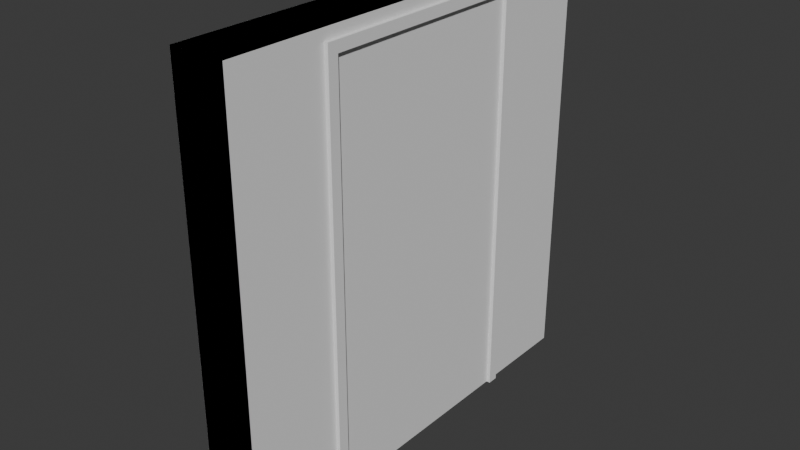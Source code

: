 # Source: FI-063_Communal_Hallway_DoorFrame.blend  (saved by Blender 4.2.66; exported with 4.5.12 LTS)
import bpy
from mathutils import Matrix  # noqa: F401  (used for matrix-valued properties, if any)

bpy.ops.wm.read_factory_settings(use_empty=True)
scene = bpy.context.scene
scene.name = 'Scene'

# ---- collections
col_collection = bpy.data.collections.new('Collection'); scene.collection.children.link(col_collection)
col_export = bpy.data.collections.new('Export'); scene.collection.children.link(col_export)

# ---- world
world_world = bpy.data.worlds.new('World'); scene.world = world_world
world_world.use_nodes = True; world_world.node_tree.nodes.clear()
_N = world_world.node_tree.nodes; _L = world_world.node_tree.links
n0 = _N.new('ShaderNodeOutputWorld'); n0.name = 'World Output'; n0.location = (300, 300)
n1 = _N.new('ShaderNodeBackground'); n1.name = 'Background'; n1.location = (10, 300)
n1.inputs[0].default_value = (0.05088, 0.05088, 0.05088, 1.0)
_L.new(n1.outputs[0], n0.inputs[0])
n0.is_active_output = True
world_world.color = (0.05088, 0.05088, 0.05088)
world_world.sun_shadow_jitter_overblur = 0.0

# ---- meshes
me_cube_001 = bpy.data.meshes.new('Cube.001')
me_cube_001.from_pydata([(0.0, -1.0, 0.0), (0.0, 1.0, 0.0), (0.25, -1.0, 0.0), (0.25, 1.0, 0.0), (0.0, -1.0, 2.0), (0.0, 1.0, 2.0), (0.25, 1.0, 2.0), (0.25, -1.0, 2.0)], [], [(1, 3, 2, 0), (2, 7, 4, 0), (3, 6, 7, 2), (1, 5, 6, 3), (0, 4, 5, 1), (7, 6, 5, 4)])
_uv = me_cube_001.uv_layers.new(name='UVMap')
_uv.uv.foreach_set('vector', [0.125, 0.5, 0.375, 0.5, 0.375, 0.75, 0.125, 0.75, 0.375, 0.75, 0.6, 0.75, 0.6, 1.0, 0.375, 1.0, 0.375, 0.5, 0.6, 0.5, 0.6, 0.75, 0.375, 0.75, 0.375, 0.25, 0.6, 0.25, 0.6, 0.5, 0.375, 0.5, 0.375, 0.0, 0.6, 0.0, 0.6, 0.25, 0.375, 0.25, 0.6, 0.75, 0.6, 0.5, 0.6, 0.25, 0.6, 0.0])
me_cube_001.update()
me_cube_003 = bpy.data.meshes.new('Cube.003')
me_cube_003.from_pydata([(0.2679, -0.55, 1.192e-07), (0.2679, -0.5005, 1.9), (0.2679, -0.5005, 5.96e-08), (0.2679, 0.5005, 5.96e-08), (0.2679, 0.5005, 1.9), (0.2679, -0.55, 1.95), (0.2679, 0.55, 1.95), (0.2679, 0.55, 5.96e-08), (-0.01785, -0.5005, 1.9), (-0.01785, -0.5005, 1.192e-07), (-0.01785, 0.5005, 1.9), (-0.01785, 0.5005, 1.192e-07), (-0.01785, 0.55, 1.95), (-0.01785, -0.55, 1.95), (-0.01785, -0.55, 1.192e-07), (-0.01785, 0.55, 1.192e-07), (-2.533e-09, -1.0, 0.0), (-2.533e-09, -1.0, 2.0), (-2.533e-09, 1.0, 0.0), (-2.533e-09, 1.0, 2.0), (0.2501, -1.0, 0.0), (0.2501, -1.0, 2.0), (0.2501, 1.0, 0.0), (0.2501, 1.0, 2.0), (0.0, 0.55, 0.0), (-2.533e-09, -0.55, 0.0), (0.2501, -0.55, 0.0), (0.2501, 0.55, 0.0), (0.2498, 0.5005, 6.478e-08), (0.2498, -0.5005, 6.478e-08), (8.941e-08, -0.5005, 1.14e-07), (2.98e-07, 0.5005, 1.14e-07), (0.2501, -0.55, 1.95), (0.2501, 0.55, 1.95), (2.086e-07, -0.55, 1.95), (2.086e-07, 0.55, 1.95)], [], [(7, 6, 4, 3), (6, 5, 1, 4), (5, 0, 2, 1), (14, 13, 8, 9), (13, 12, 10, 8), (12, 15, 11, 10), (19, 17, 21, 23), (20, 21, 17, 16), (18, 19, 23, 22), (18, 22, 27, 24), (34, 13, 14, 25), (27, 33, 6, 7), (20, 16, 25, 26), (9, 30, 29, 2, 0, 26, 25, 14), (27, 22, 23, 21, 20, 26, 32, 33), (5, 32, 26, 0), (3, 4, 10, 11), (31, 11, 15, 24, 27, 7, 3, 28), (15, 12, 35, 24), (25, 16, 17, 19, 18, 24, 35, 34), (34, 35, 12, 13), (33, 32, 5, 6), (1, 2, 29, 30, 9, 8), (4, 1, 8, 10)])
_uv = me_cube_003.uv_layers.new(name='UVMap')
_uv.uv.foreach_set('vector', [0.2821, 7.626e-08, 0.2821, 1.0, 0.2694, 0.9744, 0.2694, -1.792e-08, 0.2821, 1.0, 0.0, 1.0, 0.01272, 0.9744, 0.2694, 0.9744, 0.0, 1.0, 0.0, 3.113e-06, 0.01272, 3.079e-06, 0.01272, 0.9744, 0.5641, 9.265e-08, 0.5641, 1.0, 0.5514, 0.9744, 0.5514, 8.597e-09, 0.5641, 1.0, 0.2821, 1.0, 0.2948, 0.9744, 0.5514, 0.9744, 0.2821, 1.0, 0.2821, 2.825e-06, 0.2948, 2.825e-06, 0.2948, 0.9744, 0.4881, 1.0, 0.4881, 0.5238, 0.5179, 0.5238, 0.5179, 1.0, 0.7202, 0.4762, 0.7202, 0.0, 0.75, 0.0, 0.75, 0.4762, 0.7202, 0.9524, 0.7202, 0.4762, 0.75, 0.4762, 0.75, 0.9524, 0.6624, 0.6684, 0.6624, 0.7875, 0.6356, 0.7875, 0.6356, 0.6684, 0.5179, 0.5238, 0.52, 0.5238, 0.52, 0.9881, 0.5179, 0.9881, 0.5221, 0.9881, 0.5221, 0.5238, 0.5242, 0.5238, 0.5242, 0.9881, 0.6327, 0.6514, 0.6327, 0.5323, 0.6595, 0.5323, 0.6595, 0.6514, 0.7202, 0.5002, 0.0, 0.0, 0.0, 0.0, 0.6042, 0.02362, 0.5242, 0.9881, 0.6595, 0.6514, 0.5179, 0.9881, 0.7202, 0.5238, 0.4718, 0.002166, 0.6086, 0.002166, 0.6086, 1.002, 0.0006599, 1.002, 0.0006599, 0.002166, 0.1375, 0.002166, 0.1374, 0.9762, 0.4718, 0.9762, 0.5242, 0.5238, 0.5264, 0.5238, 0.5264, 0.9881, 0.5242, 0.9881, 0.0752, 1.456e-08, 0.0752, 1.0, 5.343e-08, 1.0, -1.471e-09, 7.349e-08, 0.0, 0.0, 0.7202, 0.02359, 0.52, 0.9881, 0.6356, 0.6684, 0.5221, 0.9881, 0.6042, 0.5238, 0.6042, 0.5002, 0.0, 0.0, 0.52, 0.9881, 0.52, 0.5238, 0.5221, 0.5238, 0.5221, 0.9881, 0.385, -0.0004222, 0.4971, -0.0004222, 0.4991, 1.002, 0.001015, 1.002, -0.0009383, -0.0004222, 0.1111, -0.0004222, 0.1111, 0.9707, 0.3851, 0.9707, 0.5965, 0.5238, 0.5965, 0.7857, 0.5944, 0.7857, 0.5944, 0.5238, 0.5965, 0.7857, 0.5965, 0.5238, 0.5987, 0.5238, 0.5987, 0.7857, 0.0752, 1.0, 0.0752, 2.83e-11, 0.07998, 2.268e-09, 0.1457, 2.696e-08, 0.1504, 2.96e-08, 0.1504, 1.0, 0.1428, -1.248e-08, 0.1428, 1.0, 2.186e-08, 1.0, -7.444e-09, 1.787e-07])
me_cube_003.update()

# ---- objects
ob_cube_001 = bpy.data.objects.new('Cube.001', me_cube_001)
ob_fi_063_communal_hallway_doorframe = bpy.data.objects.new('FI-063 Communal Hallway DoorFrame', me_cube_003)

# ---- transforms, parenting, visibility, modifiers, constraints
ob_cube_001.location = (0.0, 0.0, 0.0)
ob_fi_063_communal_hallway_doorframe.location = (-7.5e-05, 0.0, 0.0)

# ---- collection membership
scene.collection.objects.link(ob_cube_001)
col_export.objects.link(ob_fi_063_communal_hallway_doorframe)

# ---- scene / render settings (as saved in the file)
scene.frame_start = 1; scene.frame_end = 250; scene.frame_set(30)
scene.render.engine = 'BLENDER_EEVEE_NEXT'
bpy.context.view_layer.update()

# ---- added for rendering (the .blend has no active camera and no usable light): camera, sun
cam_auto = bpy.data.cameras.new('AutoCamera')
cam_auto.lens = 50.0
cam_auto.sensor_width = 36.0
cam_auto.clip_end = 1000.0
ob_auto_camera = bpy.data.objects.new('AutoCamera', cam_auto)
scene.collection.objects.link(ob_auto_camera)
ob_auto_camera.location = (2.75522, -3.15631, 3.1042)
ob_auto_camera.rotation_euler = (1.09748, -7.21219e-08, 0.694738)
scene.camera = ob_auto_camera
light_auto_sun = bpy.data.lights.new('AutoSun', 'SUN')
light_auto_sun.energy = 3.0
light_auto_sun.angle = 0.0523599
ob_auto_sun = bpy.data.objects.new('AutoSun', light_auto_sun)
scene.collection.objects.link(ob_auto_sun)
ob_auto_sun.rotation_euler = (0.872665, 0.174533, 0.523599)
bpy.context.view_layer.update()
